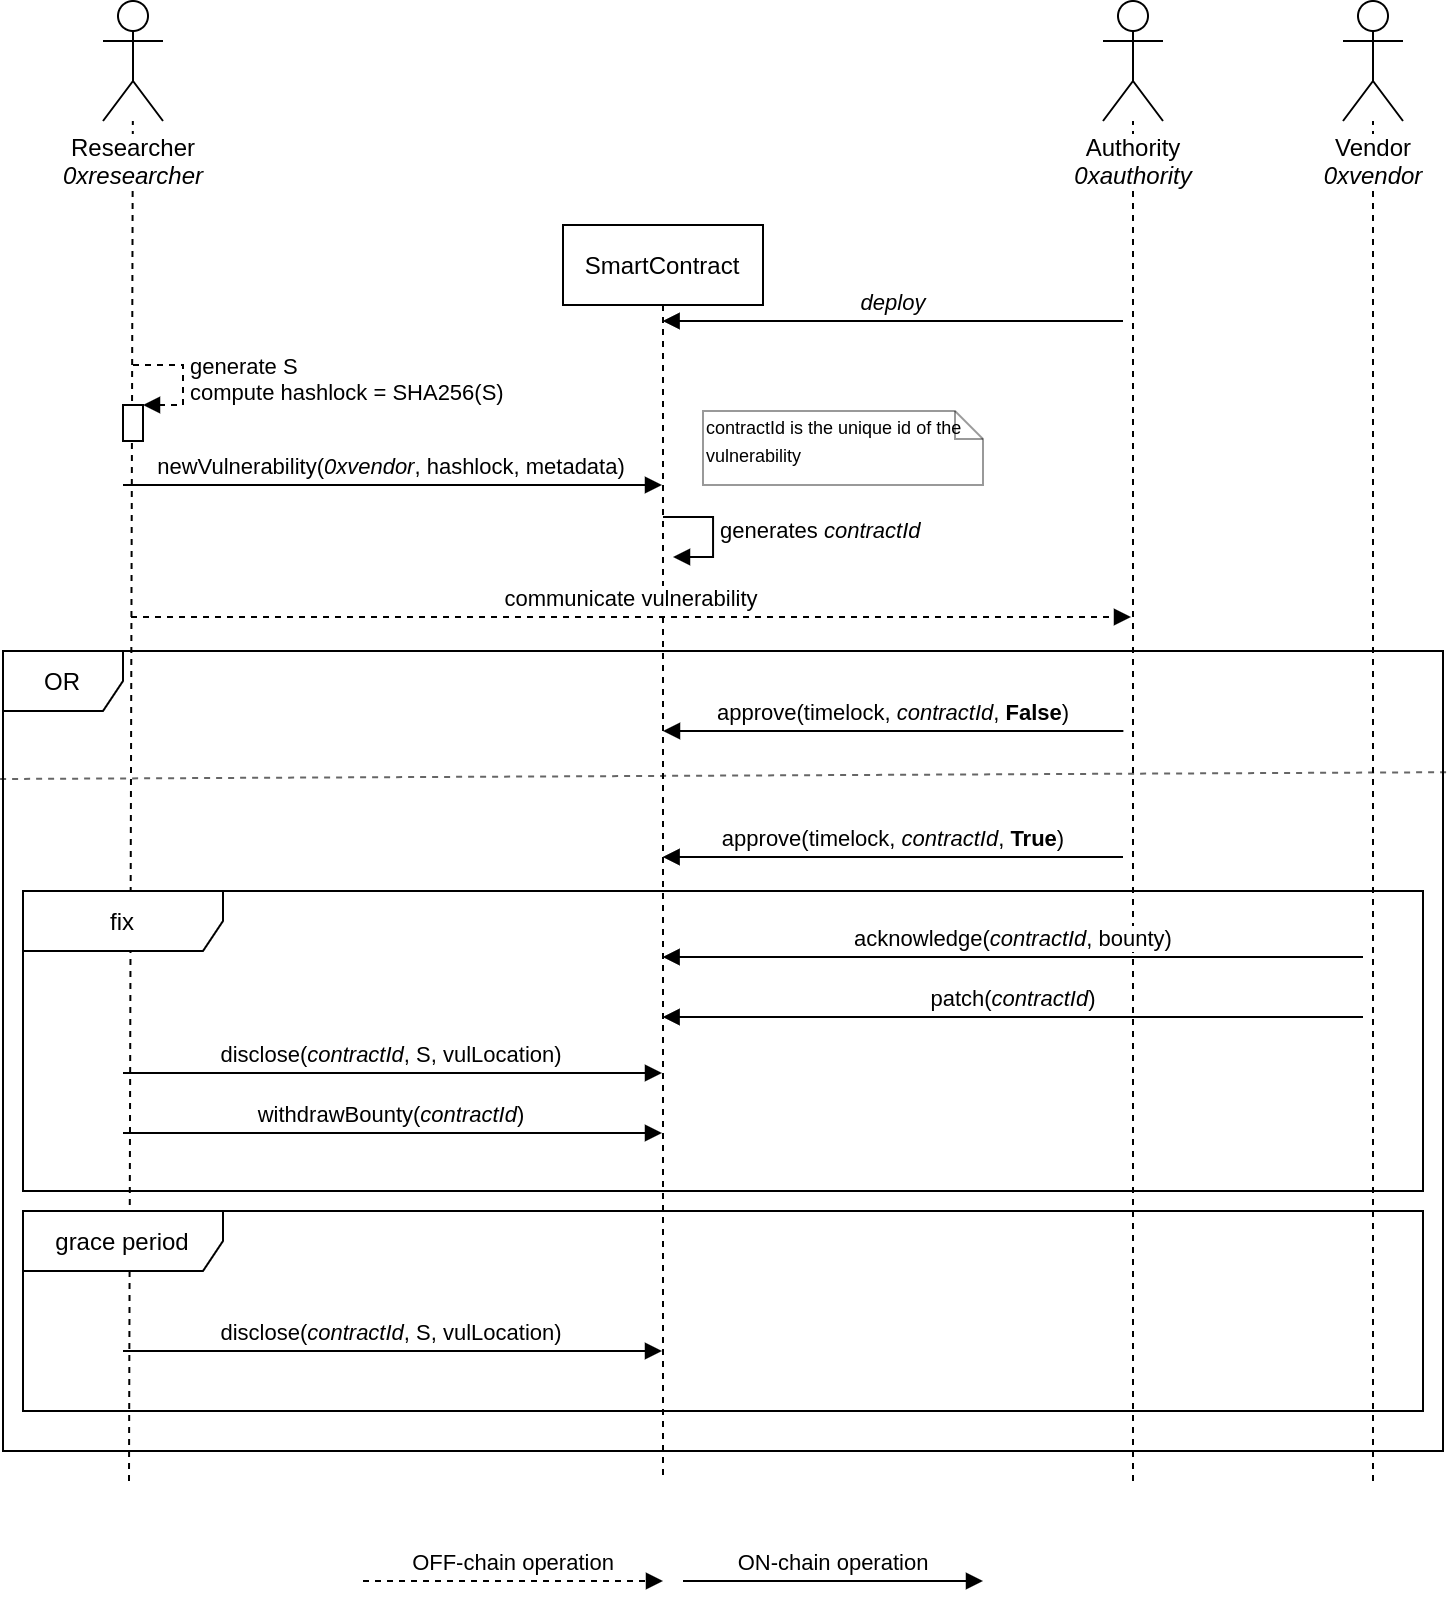

The diagram above was exported from draw.io. Its source (the exported page's mxGraphModel, read from the mxfile embedded in the PNG):
<mxGraphModel dx="934" dy="534" grid="1" gridSize="10" guides="1" tooltips="1" connect="1" arrows="1" fold="1" page="1" pageScale="1" pageWidth="827" pageHeight="1169" math="0" shadow="0">
  <root>
    <mxCell id="WhiXRpD6ofvUDhA9osiK-0" />
    <mxCell id="WhiXRpD6ofvUDhA9osiK-1" parent="WhiXRpD6ofvUDhA9osiK-0" />
    <mxCell id="PRrS_fpyJ0LVj-3kJdWL-5" value="SmartContract" style="shape=umlLifeline;perimeter=lifelinePerimeter;whiteSpace=wrap;html=1;container=1;collapsible=0;recursiveResize=0;outlineConnect=0;" parent="WhiXRpD6ofvUDhA9osiK-1" vertex="1">
      <mxGeometry x="320" y="172" width="100" height="628" as="geometry" />
    </mxCell>
    <mxCell id="PRrS_fpyJ0LVj-3kJdWL-7" value="" style="endArrow=none;dashed=1;html=1;" parent="WhiXRpD6ofvUDhA9osiK-1" target="PRrS_fpyJ0LVj-3kJdWL-0" edge="1">
      <mxGeometry width="50" height="50" relative="1" as="geometry">
        <mxPoint x="103" y="800" as="sourcePoint" />
        <mxPoint x="140" y="220" as="targetPoint" />
      </mxGeometry>
    </mxCell>
    <mxCell id="PRrS_fpyJ0LVj-3kJdWL-0" value="Researcher&lt;br&gt;&lt;i&gt;0xresearcher&lt;/i&gt;" style="shape=umlActor;verticalLabelPosition=bottom;labelBackgroundColor=#ffffff;verticalAlign=top;html=1;" parent="WhiXRpD6ofvUDhA9osiK-1" vertex="1">
      <mxGeometry x="90" y="60" width="30" height="60" as="geometry" />
    </mxCell>
    <mxCell id="PRrS_fpyJ0LVj-3kJdWL-8" value="" style="endArrow=none;dashed=1;html=1;" parent="WhiXRpD6ofvUDhA9osiK-1" target="PRrS_fpyJ0LVj-3kJdWL-2" edge="1">
      <mxGeometry width="50" height="50" relative="1" as="geometry">
        <mxPoint x="605" y="800" as="sourcePoint" />
        <mxPoint x="620" y="240" as="targetPoint" />
      </mxGeometry>
    </mxCell>
    <mxCell id="PRrS_fpyJ0LVj-3kJdWL-2" value="Authority&lt;br&gt;&lt;i&gt;0xauthority&lt;/i&gt;" style="shape=umlActor;verticalLabelPosition=bottom;labelBackgroundColor=#ffffff;verticalAlign=top;html=1;" parent="WhiXRpD6ofvUDhA9osiK-1" vertex="1">
      <mxGeometry x="590" y="60" width="30" height="60" as="geometry" />
    </mxCell>
    <mxCell id="PRrS_fpyJ0LVj-3kJdWL-9" value="" style="endArrow=none;dashed=1;html=1;" parent="WhiXRpD6ofvUDhA9osiK-1" target="PRrS_fpyJ0LVj-3kJdWL-3" edge="1">
      <mxGeometry width="50" height="50" relative="1" as="geometry">
        <mxPoint x="725" y="800" as="sourcePoint" />
        <mxPoint x="740" y="180" as="targetPoint" />
      </mxGeometry>
    </mxCell>
    <mxCell id="PRrS_fpyJ0LVj-3kJdWL-3" value="Vendor&lt;br&gt;&lt;i&gt;0xvendor&lt;/i&gt;" style="shape=umlActor;verticalLabelPosition=bottom;labelBackgroundColor=#ffffff;verticalAlign=top;html=1;" parent="WhiXRpD6ofvUDhA9osiK-1" vertex="1">
      <mxGeometry x="710" y="60" width="30" height="60" as="geometry" />
    </mxCell>
    <mxCell id="PRrS_fpyJ0LVj-3kJdWL-11" value="newVulnerability(&lt;i&gt;0xvendor&lt;/i&gt;, hashlock, metadata)" style="html=1;verticalAlign=bottom;endArrow=block;" parent="WhiXRpD6ofvUDhA9osiK-1" edge="1">
      <mxGeometry width="80" relative="1" as="geometry">
        <mxPoint x="100" y="302" as="sourcePoint" />
        <mxPoint x="369.5" y="302.0000000000001" as="targetPoint" />
      </mxGeometry>
    </mxCell>
    <mxCell id="PRrS_fpyJ0LVj-3kJdWL-12" value="" style="html=1;points=[];perimeter=orthogonalPerimeter;" parent="WhiXRpD6ofvUDhA9osiK-1" vertex="1">
      <mxGeometry x="100" y="262" width="10" height="18" as="geometry" />
    </mxCell>
    <mxCell id="PRrS_fpyJ0LVj-3kJdWL-13" value="generate S&lt;br&gt;compute hashlock = SHA256(S)" style="edgeStyle=orthogonalEdgeStyle;html=1;align=left;spacingLeft=2;endArrow=block;rounded=0;entryX=1;entryY=0;dashed=1;" parent="WhiXRpD6ofvUDhA9osiK-1" edge="1">
      <mxGeometry relative="1" as="geometry">
        <mxPoint x="105" y="242" as="sourcePoint" />
        <Array as="points">
          <mxPoint x="130" y="242" />
        </Array>
        <mxPoint x="110" y="262" as="targetPoint" />
      </mxGeometry>
    </mxCell>
    <mxCell id="PRrS_fpyJ0LVj-3kJdWL-14" value="&lt;i&gt;deploy&lt;/i&gt;" style="html=1;verticalAlign=bottom;endArrow=block;" parent="WhiXRpD6ofvUDhA9osiK-1" target="PRrS_fpyJ0LVj-3kJdWL-5" edge="1">
      <mxGeometry width="80" relative="1" as="geometry">
        <mxPoint x="600" y="220" as="sourcePoint" />
        <mxPoint x="550" y="180" as="targetPoint" />
      </mxGeometry>
    </mxCell>
    <mxCell id="PRrS_fpyJ0LVj-3kJdWL-15" value="&lt;font style=&quot;font-size: 11px&quot;&gt;approve(timelock, &lt;i&gt;contractId&lt;/i&gt;, &lt;b&gt;True&lt;/b&gt;)&lt;/font&gt;" style="html=1;verticalAlign=bottom;endArrow=block;" parent="WhiXRpD6ofvUDhA9osiK-1" edge="1">
      <mxGeometry width="80" relative="1" as="geometry">
        <mxPoint x="600" y="488" as="sourcePoint" />
        <mxPoint x="369.81034482758605" y="488" as="targetPoint" />
      </mxGeometry>
    </mxCell>
    <mxCell id="PRrS_fpyJ0LVj-3kJdWL-17" value="generates &lt;i&gt;contractId&lt;/i&gt;" style="edgeStyle=orthogonalEdgeStyle;html=1;align=left;spacingLeft=2;endArrow=block;rounded=0;entryX=1;entryY=0;" parent="WhiXRpD6ofvUDhA9osiK-1" edge="1">
      <mxGeometry relative="1" as="geometry">
        <mxPoint x="370" y="318" as="sourcePoint" />
        <Array as="points">
          <mxPoint x="395" y="318" />
        </Array>
        <mxPoint x="375" y="338" as="targetPoint" />
      </mxGeometry>
    </mxCell>
    <mxCell id="PRrS_fpyJ0LVj-3kJdWL-19" value="&lt;font style=&quot;font-size: 9px&quot;&gt;contractId is the unique id of the vulnerability&lt;/font&gt;" style="shape=note;whiteSpace=wrap;html=1;size=14;verticalAlign=top;align=left;spacingTop=-6;opacity=40;" parent="WhiXRpD6ofvUDhA9osiK-1" vertex="1">
      <mxGeometry x="390" y="265" width="140" height="37" as="geometry" />
    </mxCell>
    <mxCell id="PRrS_fpyJ0LVj-3kJdWL-20" value="acknowledge(&lt;i&gt;contractId&lt;/i&gt;, bounty)" style="html=1;verticalAlign=bottom;endArrow=block;" parent="WhiXRpD6ofvUDhA9osiK-1" edge="1">
      <mxGeometry width="80" relative="1" as="geometry">
        <mxPoint x="720" y="538" as="sourcePoint" />
        <mxPoint x="369.81034482758605" y="538" as="targetPoint" />
      </mxGeometry>
    </mxCell>
    <mxCell id="PRrS_fpyJ0LVj-3kJdWL-21" value="patch(&lt;i&gt;contractId&lt;/i&gt;)" style="html=1;verticalAlign=bottom;endArrow=block;" parent="WhiXRpD6ofvUDhA9osiK-1" edge="1">
      <mxGeometry width="80" relative="1" as="geometry">
        <mxPoint x="720" y="568" as="sourcePoint" />
        <mxPoint x="369.81034482758605" y="568" as="targetPoint" />
      </mxGeometry>
    </mxCell>
    <mxCell id="PRrS_fpyJ0LVj-3kJdWL-23" value="disclose(&lt;i&gt;contractId&lt;/i&gt;, S, vulLocation)" style="html=1;verticalAlign=bottom;endArrow=block;" parent="WhiXRpD6ofvUDhA9osiK-1" edge="1">
      <mxGeometry width="80" relative="1" as="geometry">
        <mxPoint x="100" y="596" as="sourcePoint" />
        <mxPoint x="369.5" y="596" as="targetPoint" />
      </mxGeometry>
    </mxCell>
    <mxCell id="PRrS_fpyJ0LVj-3kJdWL-24" value="withdrawBounty(&lt;i&gt;contractId&lt;/i&gt;)" style="html=1;verticalAlign=bottom;endArrow=block;" parent="WhiXRpD6ofvUDhA9osiK-1" edge="1">
      <mxGeometry width="80" relative="1" as="geometry">
        <mxPoint x="100" y="626" as="sourcePoint" />
        <mxPoint x="369.5" y="626" as="targetPoint" />
      </mxGeometry>
    </mxCell>
    <mxCell id="PRrS_fpyJ0LVj-3kJdWL-26" value="&lt;font style=&quot;font-size: 11px&quot;&gt;approve(timelock, &lt;i&gt;contractId&lt;/i&gt;, &lt;b&gt;False&lt;/b&gt;)&lt;/font&gt;" style="html=1;verticalAlign=bottom;endArrow=block;" parent="WhiXRpD6ofvUDhA9osiK-1" edge="1">
      <mxGeometry width="80" relative="1" as="geometry">
        <mxPoint x="600.1899999999998" y="425" as="sourcePoint" />
        <mxPoint x="370.00034482758605" y="425" as="targetPoint" />
      </mxGeometry>
    </mxCell>
    <mxCell id="PRrS_fpyJ0LVj-3kJdWL-27" value="" style="endArrow=none;dashed=1;html=1;exitX=-0.002;exitY=0.28;exitDx=0;exitDy=0;exitPerimeter=0;entryX=1.004;entryY=0.263;entryDx=0;entryDy=0;entryPerimeter=0;opacity=60;" parent="WhiXRpD6ofvUDhA9osiK-1" edge="1">
      <mxGeometry width="50" height="50" relative="1" as="geometry">
        <mxPoint x="38.56000000000006" y="449" as="sourcePoint" />
        <mxPoint x="762.8799999999999" y="445.6" as="targetPoint" />
      </mxGeometry>
    </mxCell>
    <mxCell id="PRrS_fpyJ0LVj-3kJdWL-32" value="disclose(&lt;i&gt;contractId&lt;/i&gt;, S, vulLocation)" style="html=1;verticalAlign=bottom;endArrow=block;" parent="WhiXRpD6ofvUDhA9osiK-1" edge="1">
      <mxGeometry width="80" relative="1" as="geometry">
        <mxPoint x="100" y="735" as="sourcePoint" />
        <mxPoint x="369.5" y="735" as="targetPoint" />
      </mxGeometry>
    </mxCell>
    <mxCell id="I11XmKjY5Kee4yMabJ2d-2" value="communicate vulnerability" style="html=1;verticalAlign=bottom;endArrow=block;dashed=1;" parent="WhiXRpD6ofvUDhA9osiK-1" edge="1">
      <mxGeometry width="80" relative="1" as="geometry">
        <mxPoint x="104" y="368" as="sourcePoint" />
        <mxPoint x="604" y="368" as="targetPoint" />
      </mxGeometry>
    </mxCell>
    <mxCell id="I11XmKjY5Kee4yMabJ2d-3" value="OFF-chain operation" style="html=1;verticalAlign=bottom;endArrow=block;dashed=1;" parent="WhiXRpD6ofvUDhA9osiK-1" edge="1">
      <mxGeometry width="80" relative="1" as="geometry">
        <mxPoint x="220" y="850" as="sourcePoint" />
        <mxPoint x="370" y="850" as="targetPoint" />
      </mxGeometry>
    </mxCell>
    <mxCell id="I11XmKjY5Kee4yMabJ2d-4" value="ON-chain operation" style="html=1;verticalAlign=bottom;endArrow=block;" parent="WhiXRpD6ofvUDhA9osiK-1" edge="1">
      <mxGeometry width="80" relative="1" as="geometry">
        <mxPoint x="380" y="850" as="sourcePoint" />
        <mxPoint x="530" y="850" as="targetPoint" />
      </mxGeometry>
    </mxCell>
    <mxCell id="PRrS_fpyJ0LVj-3kJdWL-25" value="OR" style="shape=umlFrame;whiteSpace=wrap;html=1;fillColor=#ffffff;" parent="WhiXRpD6ofvUDhA9osiK-1" vertex="1">
      <mxGeometry x="40" y="385" width="720" height="400" as="geometry" />
    </mxCell>
    <mxCell id="PRrS_fpyJ0LVj-3kJdWL-30" value="grace period" style="shape=umlFrame;whiteSpace=wrap;html=1;fillColor=#ffffff;width=100;height=30;" parent="WhiXRpD6ofvUDhA9osiK-1" vertex="1">
      <mxGeometry x="50" y="665" width="700" height="100" as="geometry" />
    </mxCell>
    <mxCell id="PRrS_fpyJ0LVj-3kJdWL-31" value="fix" style="shape=umlFrame;whiteSpace=wrap;html=1;fillColor=#ffffff;width=100;height=30;" parent="WhiXRpD6ofvUDhA9osiK-1" vertex="1">
      <mxGeometry x="50" y="505" width="700" height="150" as="geometry" />
    </mxCell>
  </root>
</mxGraphModel>